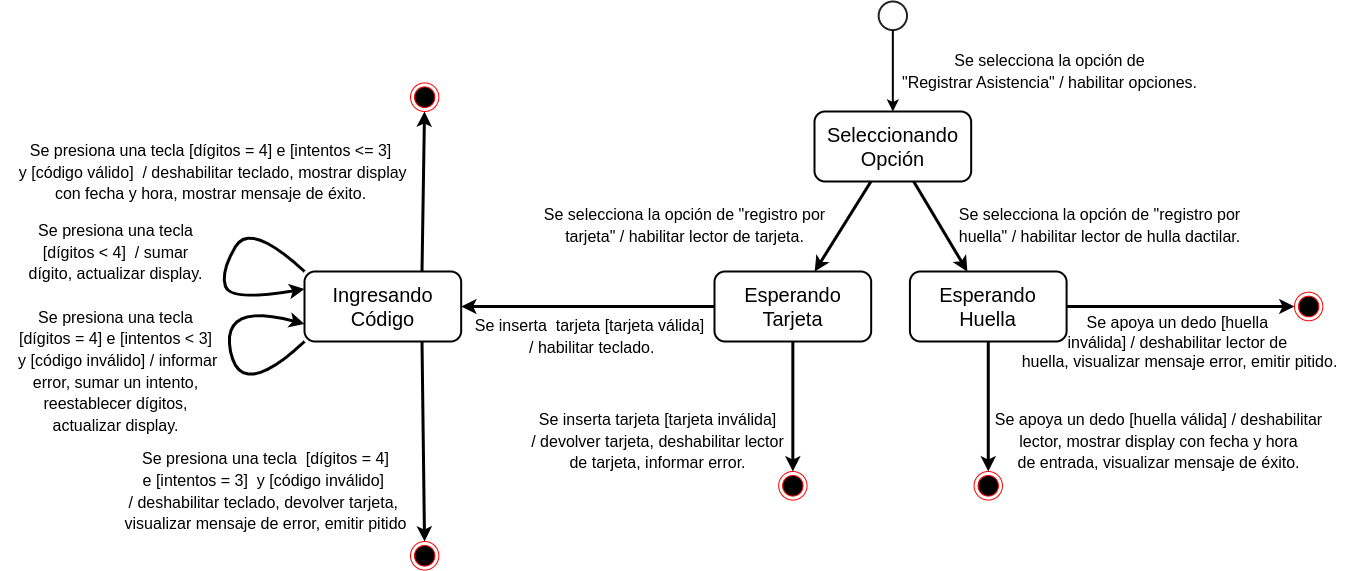

The diagram above was exported from draw.io. Its source (the exported page's mxGraphModel, read from the mxfile embedded in the PNG):
<mxGraphModel dx="2269" dy="699" grid="1" gridSize="10" guides="1" tooltips="1" connect="1" arrows="1" fold="1" page="1" pageScale="1" pageWidth="1169" pageHeight="827" math="0" shadow="0">
  <root>
    <mxCell id="0" />
    <mxCell id="1" parent="0" />
    <mxCell id="Cymtw5ydGTJlnyJTqVXZ-1" value="&lt;span style=&quot;font-size: 20px;&quot;&gt;Seleccionando Opción&lt;/span&gt;" style="rounded=1;whiteSpace=wrap;html=1;fontSize=15;strokeWidth=2;" vertex="1" parent="1">
      <mxGeometry x="534" y="200" width="156.67" height="70" as="geometry" />
    </mxCell>
    <mxCell id="Cymtw5ydGTJlnyJTqVXZ-4" value="" style="endArrow=classic;html=1;rounded=0;fontSize=16;spacing=2;strokeWidth=3;entryX=0;entryY=0.5;entryDx=0;entryDy=0;" edge="1" parent="1" source="Cymtw5ydGTJlnyJTqVXZ-13" target="Cymtw5ydGTJlnyJTqVXZ-5">
      <mxGeometry width="50" height="50" relative="1" as="geometry">
        <mxPoint x="848.3233437482716" y="520" as="sourcePoint" />
        <mxPoint x="933.5900000000001" y="630" as="targetPoint" />
      </mxGeometry>
    </mxCell>
    <mxCell id="Cymtw5ydGTJlnyJTqVXZ-5" value="" style="ellipse;html=1;shape=endState;fillColor=#000000;strokeColor=#ff0000;fontSize=15;" vertex="1" parent="1">
      <mxGeometry x="1014.0033333333331" y="380.7171428571429" width="28.33333333333333" height="28.571428571428573" as="geometry" />
    </mxCell>
    <mxCell id="Cymtw5ydGTJlnyJTqVXZ-7" value="" style="group" vertex="1" connectable="0" parent="1">
      <mxGeometry x="598.17" y="90" width="28.33333333333333" height="28.571428571428573" as="geometry" />
    </mxCell>
    <mxCell id="Cymtw5ydGTJlnyJTqVXZ-8" value="" style="html=1;verticalLabelPosition=bottom;labelBackgroundColor=#ffffff;verticalAlign=top;shadow=0;dashed=0;strokeWidth=2;shape=mxgraph.ios7.misc.circle;strokeColor=#222222;fillColor=none;fontSize=15;" vertex="1" parent="Cymtw5ydGTJlnyJTqVXZ-7">
      <mxGeometry width="28.33333333333333" height="28.571428571428573" as="geometry" />
    </mxCell>
    <mxCell id="Cymtw5ydGTJlnyJTqVXZ-9" value="" style="endArrow=classic;html=1;rounded=0;strokeWidth=2;exitX=0.5;exitY=1;exitDx=0;exitDy=0;exitPerimeter=0;" edge="1" parent="1" source="Cymtw5ydGTJlnyJTqVXZ-8" target="Cymtw5ydGTJlnyJTqVXZ-1">
      <mxGeometry width="50" height="50" relative="1" as="geometry">
        <mxPoint x="574" y="120" as="sourcePoint" />
        <mxPoint x="619.8333333333334" y="127.14285714285714" as="targetPoint" />
      </mxGeometry>
    </mxCell>
    <mxCell id="Cymtw5ydGTJlnyJTqVXZ-10" value="" style="endArrow=classic;html=1;rounded=0;fontSize=16;spacing=2;strokeWidth=3;" edge="1" parent="1" source="Cymtw5ydGTJlnyJTqVXZ-14" target="Cymtw5ydGTJlnyJTqVXZ-19">
      <mxGeometry width="50" height="50" relative="1" as="geometry">
        <mxPoint x="464.1625587533706" y="450" as="sourcePoint" />
        <mxPoint x="443.99723045001156" y="570.18621574506" as="targetPoint" />
      </mxGeometry>
    </mxCell>
    <mxCell id="Cymtw5ydGTJlnyJTqVXZ-11" value="" style="ellipse;html=1;shape=endState;fillColor=#000000;strokeColor=#ff0000;fontSize=15;" vertex="1" parent="1">
      <mxGeometry x="498.1733333333334" y="559.9971428571429" width="28.33333333333333" height="28.571428571428573" as="geometry" />
    </mxCell>
    <mxCell id="Cymtw5ydGTJlnyJTqVXZ-12" value="&lt;font style=&quot;font-size: 16px;&quot;&gt;Se selecciona la opción de &lt;br&gt;&quot;Registrar Asistencia&quot; / habilitar opciones.&lt;br style=&quot;font-size: 18px;&quot;&gt;&lt;/font&gt;" style="text;html=1;align=center;verticalAlign=middle;resizable=0;points=[];autosize=1;strokeColor=none;fillColor=none;fontSize=18;" vertex="1" parent="1">
      <mxGeometry x="609.01" y="130" width="320" height="60" as="geometry" />
    </mxCell>
    <mxCell id="Cymtw5ydGTJlnyJTqVXZ-13" value="&lt;span style=&quot;font-size: 20px;&quot;&gt;Esperando Huella&lt;/span&gt;" style="rounded=1;whiteSpace=wrap;html=1;fontSize=15;strokeWidth=2;" vertex="1" parent="1">
      <mxGeometry x="629.42" y="360" width="156.67" height="70" as="geometry" />
    </mxCell>
    <mxCell id="Cymtw5ydGTJlnyJTqVXZ-14" value="&lt;span style=&quot;font-size: 20px;&quot;&gt;Esperando Tarjeta&lt;/span&gt;" style="rounded=1;whiteSpace=wrap;html=1;fontSize=15;strokeWidth=2;" vertex="1" parent="1">
      <mxGeometry x="433.9999999999999" y="360" width="156.67" height="70" as="geometry" />
    </mxCell>
    <mxCell id="Cymtw5ydGTJlnyJTqVXZ-15" value="&lt;font style=&quot;font-size: 16px;&quot;&gt;Se selecciona la opción de &quot;registro por &lt;br&gt;tarjeta&quot; / habilitar lector de tarjeta.&lt;br style=&quot;font-size: 18px;&quot;&gt;&lt;/font&gt;" style="text;html=1;align=center;verticalAlign=middle;resizable=0;points=[];autosize=1;strokeColor=none;fillColor=none;fontSize=18;" vertex="1" parent="1">
      <mxGeometry x="254" y="284" width="300" height="60" as="geometry" />
    </mxCell>
    <mxCell id="Cymtw5ydGTJlnyJTqVXZ-16" value="" style="endArrow=classic;html=1;rounded=0;fontSize=16;spacing=2;strokeWidth=3;" edge="1" parent="1" source="Cymtw5ydGTJlnyJTqVXZ-1" target="Cymtw5ydGTJlnyJTqVXZ-14">
      <mxGeometry width="50" height="50" relative="1" as="geometry">
        <mxPoint x="606.0849999999998" y="270" as="sourcePoint" />
        <mxPoint x="423.99723045001156" y="630.18621574506" as="targetPoint" />
      </mxGeometry>
    </mxCell>
    <mxCell id="Cymtw5ydGTJlnyJTqVXZ-17" value="" style="endArrow=classic;html=1;rounded=0;fontSize=16;spacing=2;strokeWidth=3;" edge="1" parent="1" source="Cymtw5ydGTJlnyJTqVXZ-1" target="Cymtw5ydGTJlnyJTqVXZ-13">
      <mxGeometry width="50" height="50" relative="1" as="geometry">
        <mxPoint x="614.0049999999998" y="270" as="sourcePoint" />
        <mxPoint x="431.41999999999996" y="420" as="targetPoint" />
      </mxGeometry>
    </mxCell>
    <mxCell id="Cymtw5ydGTJlnyJTqVXZ-18" value="&lt;font style=&quot;font-size: 16px;&quot;&gt;Se selecciona la opción de &quot;registro por &lt;br&gt;huella&quot; / habilitar lector de hulla dactilar.&lt;br style=&quot;font-size: 18px;&quot;&gt;&lt;/font&gt;" style="text;html=1;align=center;verticalAlign=middle;resizable=0;points=[];autosize=1;strokeColor=none;fillColor=none;fontSize=18;" vertex="1" parent="1">
      <mxGeometry x="669.42" y="284" width="300" height="60" as="geometry" />
    </mxCell>
    <mxCell id="Cymtw5ydGTJlnyJTqVXZ-19" value="&lt;span style=&quot;font-size: 20px;&quot;&gt;Ingresando Código&lt;/span&gt;" style="rounded=1;whiteSpace=wrap;html=1;fontSize=15;strokeWidth=2;" vertex="1" parent="1">
      <mxGeometry x="23.999999999999943" y="360" width="156.67" height="70" as="geometry" />
    </mxCell>
    <mxCell id="Cymtw5ydGTJlnyJTqVXZ-21" value="&lt;font style=&quot;font-size: 16px;&quot;&gt;Se inserta&amp;nbsp; tarjeta [tarjeta válida]&lt;br&gt;&amp;nbsp;/ habilitar&amp;nbsp;teclado.&lt;br style=&quot;font-size: 18px;&quot;&gt;&lt;/font&gt;" style="text;html=1;align=center;verticalAlign=middle;resizable=0;points=[];autosize=1;strokeColor=none;fillColor=none;fontSize=18;" vertex="1" parent="1">
      <mxGeometry x="184" y="395" width="250" height="60" as="geometry" />
    </mxCell>
    <mxCell id="Cymtw5ydGTJlnyJTqVXZ-22" value="" style="endArrow=classic;html=1;rounded=0;fontSize=16;spacing=2;strokeWidth=3;entryX=0.5;entryY=0;entryDx=0;entryDy=0;" edge="1" parent="1" source="Cymtw5ydGTJlnyJTqVXZ-14" target="Cymtw5ydGTJlnyJTqVXZ-11">
      <mxGeometry width="50" height="50" relative="1" as="geometry">
        <mxPoint x="616" y="280" as="sourcePoint" />
        <mxPoint x="514" y="530" as="targetPoint" />
      </mxGeometry>
    </mxCell>
    <mxCell id="Cymtw5ydGTJlnyJTqVXZ-23" value="&lt;font style=&quot;font-size: 16px;&quot;&gt;Se inserta tarjeta [tarjeta inválida] &lt;br&gt;/ devolver tarjeta, deshabilitar lector &lt;br&gt;de tarjeta, informar&amp;nbsp;error.&lt;br style=&quot;font-size: 18px;&quot;&gt;&lt;/font&gt;" style="text;html=1;align=center;verticalAlign=middle;resizable=0;points=[];autosize=1;strokeColor=none;fillColor=none;fontSize=18;" vertex="1" parent="1">
      <mxGeometry x="237" y="490" width="280" height="80" as="geometry" />
    </mxCell>
    <mxCell id="Cymtw5ydGTJlnyJTqVXZ-26" value="" style="endArrow=classic;html=1;rounded=0;fontSize=16;spacing=2;strokeWidth=3;" edge="1" parent="1" source="Cymtw5ydGTJlnyJTqVXZ-13" target="Cymtw5ydGTJlnyJTqVXZ-29">
      <mxGeometry width="50" height="50" relative="1" as="geometry">
        <mxPoint x="624.42" y="280" as="sourcePoint" />
        <mxPoint x="707.7550000000001" y="598.5700000000002" as="targetPoint" />
      </mxGeometry>
    </mxCell>
    <mxCell id="Cymtw5ydGTJlnyJTqVXZ-27" value="&lt;div style=&quot;&quot;&gt;&lt;span style=&quot;font-size: 16px; background-color: initial;&quot;&gt;Se apoya un dedo&amp;nbsp;&lt;/span&gt;&lt;span style=&quot;background-color: initial; font-size: 16px;&quot;&gt;[huella&amp;nbsp;&lt;/span&gt;&lt;/div&gt;&lt;font style=&quot;font-size: 16px;&quot;&gt;&lt;div style=&quot;&quot;&gt;&lt;span style=&quot;background-color: initial;&quot;&gt;inválida] / deshabilitar&amp;nbsp;&lt;/span&gt;&lt;span style=&quot;background-color: initial;&quot;&gt;lector de&amp;nbsp;&lt;/span&gt;&lt;/div&gt;&lt;div style=&quot;&quot;&gt;&lt;span style=&quot;background-color: initial;&quot;&gt;huella, visualizar mensaje error, emitir pitido.&lt;/span&gt;&lt;/div&gt;&lt;/font&gt;" style="text;html=1;align=center;verticalAlign=middle;resizable=0;points=[];autosize=1;strokeColor=none;fillColor=none;fontSize=18;" vertex="1" parent="1">
      <mxGeometry x="729" y="395" width="340" height="70" as="geometry" />
    </mxCell>
    <mxCell id="Cymtw5ydGTJlnyJTqVXZ-28" value="&lt;font style=&quot;font-size: 16px;&quot;&gt;Se apoya un dedo [huella válida] / deshabilitar &lt;br&gt;lector, mostrar display con fecha y hora &lt;br&gt;de entrada, visualizar mensaje de éxito.&lt;br style=&quot;font-size: 18px;&quot;&gt;&lt;/font&gt;" style="text;html=1;align=center;verticalAlign=middle;resizable=0;points=[];autosize=1;strokeColor=none;fillColor=none;fontSize=18;" vertex="1" parent="1">
      <mxGeometry x="703" y="490" width="350" height="80" as="geometry" />
    </mxCell>
    <mxCell id="Cymtw5ydGTJlnyJTqVXZ-29" value="" style="ellipse;html=1;shape=endState;fillColor=#000000;strokeColor=#ff0000;fontSize=15;" vertex="1" parent="1">
      <mxGeometry x="693.5933333333334" y="559.9971428571429" width="28.33333333333333" height="28.571428571428573" as="geometry" />
    </mxCell>
    <mxCell id="Cymtw5ydGTJlnyJTqVXZ-32" value="" style="curved=1;endArrow=classic;rounded=0;entryX=0;entryY=0.25;entryDx=0;entryDy=0;exitX=0;exitY=0;exitDx=0;exitDy=0;labelBorderColor=none;html=1;strokeWidth=3;" edge="1" parent="1" source="Cymtw5ydGTJlnyJTqVXZ-19" target="Cymtw5ydGTJlnyJTqVXZ-19">
      <mxGeometry width="50" height="50" relative="1" as="geometry">
        <mxPoint x="40" y="277" as="sourcePoint" />
        <mxPoint x="79" y="294" as="targetPoint" />
        <Array as="points">
          <mxPoint x="-30" y="310" />
          <mxPoint x="-60" y="360" />
          <mxPoint x="-50" y="390" />
        </Array>
      </mxGeometry>
    </mxCell>
    <mxCell id="Cymtw5ydGTJlnyJTqVXZ-33" value="&lt;font style=&quot;font-size: 16px;&quot;&gt;Se presiona una tecla &lt;br&gt;[dígitos &amp;lt; 4]&amp;nbsp;&amp;nbsp;/ sumar &lt;br&gt;dígito, actualizar display.&lt;br style=&quot;font-size: 18px;&quot;&gt;&lt;/font&gt;" style="text;html=1;align=center;verticalAlign=middle;resizable=0;points=[];autosize=1;strokeColor=none;fillColor=none;fontSize=18;" vertex="1" parent="1">
      <mxGeometry x="-265" y="300.72" width="200" height="80" as="geometry" />
    </mxCell>
    <mxCell id="Cymtw5ydGTJlnyJTqVXZ-34" value="" style="curved=1;endArrow=classic;rounded=0;exitX=0;exitY=1;exitDx=0;exitDy=0;labelBorderColor=none;html=1;strokeWidth=3;entryX=0;entryY=0.75;entryDx=0;entryDy=0;" edge="1" parent="1" source="Cymtw5ydGTJlnyJTqVXZ-19" target="Cymtw5ydGTJlnyJTqVXZ-19">
      <mxGeometry width="50" height="50" relative="1" as="geometry">
        <mxPoint x="77" y="580" as="sourcePoint" />
        <mxPoint x="30" y="430" as="targetPoint" />
        <Array as="points">
          <mxPoint x="-40" y="490" />
          <mxPoint x="-60" y="390" />
        </Array>
      </mxGeometry>
    </mxCell>
    <mxCell id="Cymtw5ydGTJlnyJTqVXZ-35" value="&lt;font style=&quot;font-size: 16px;&quot;&gt;Se presiona una tecla &lt;br&gt;[dígitos = 4] e [intentos &amp;lt; 3]&lt;br&gt;&amp;nbsp;y [código inválido]&amp;nbsp;/ informar &lt;br&gt;error, sumar un intento, &lt;br&gt;reestablecer dígitos, &lt;br&gt;actualizar display.&lt;br style=&quot;font-size: 18px;&quot;&gt;&lt;/font&gt;" style="text;html=1;align=center;verticalAlign=middle;resizable=0;points=[];autosize=1;strokeColor=none;fillColor=none;fontSize=18;" vertex="1" parent="1">
      <mxGeometry x="-280" y="390" width="230" height="140" as="geometry" />
    </mxCell>
    <mxCell id="Cymtw5ydGTJlnyJTqVXZ-36" value="" style="endArrow=classic;html=1;rounded=0;fontSize=16;spacing=2;strokeWidth=3;exitX=0.75;exitY=0;exitDx=0;exitDy=0;" edge="1" parent="1" source="Cymtw5ydGTJlnyJTqVXZ-19" target="Cymtw5ydGTJlnyJTqVXZ-41">
      <mxGeometry width="50" height="50" relative="1" as="geometry">
        <mxPoint x="600" y="280" as="sourcePoint" />
        <mxPoint x="142" y="200" as="targetPoint" />
      </mxGeometry>
    </mxCell>
    <mxCell id="Cymtw5ydGTJlnyJTqVXZ-37" value="" style="endArrow=classic;html=1;rounded=0;fontSize=16;spacing=2;strokeWidth=3;exitX=0.75;exitY=1;exitDx=0;exitDy=0;" edge="1" parent="1" source="Cymtw5ydGTJlnyJTqVXZ-19" target="Cymtw5ydGTJlnyJTqVXZ-42">
      <mxGeometry width="50" height="50" relative="1" as="geometry">
        <mxPoint x="152" y="370" as="sourcePoint" />
        <mxPoint x="140" y="600" as="targetPoint" />
      </mxGeometry>
    </mxCell>
    <mxCell id="Cymtw5ydGTJlnyJTqVXZ-39" value="&lt;font style=&quot;font-size: 16px;&quot;&gt;Se presiona una tecla [dígitos = 4] e [intentos &amp;lt;= 3]&lt;br&gt;&amp;nbsp;y [código válido]&amp;nbsp; / deshabilitar teclado, mostrar display &lt;br&gt;con fecha y hora, mostrar mensaje de éxito.&lt;br style=&quot;font-size: 18px;&quot;&gt;&lt;/font&gt;" style="text;html=1;align=center;verticalAlign=middle;resizable=0;points=[];autosize=1;strokeColor=none;fillColor=none;fontSize=18;" vertex="1" parent="1">
      <mxGeometry x="-280" y="220.72000000000003" width="420" height="80" as="geometry" />
    </mxCell>
    <mxCell id="Cymtw5ydGTJlnyJTqVXZ-40" value="&lt;div style=&quot;&quot;&gt;&lt;span style=&quot;font-size: 16px; background-color: initial;&quot;&gt;Se presiona una tecla&amp;nbsp;&amp;nbsp;&lt;/span&gt;&lt;span style=&quot;background-color: initial; font-size: 16px;&quot;&gt;[dígitos = 4]&lt;/span&gt;&lt;/div&gt;&lt;div style=&quot;&quot;&gt;&lt;span style=&quot;background-color: initial; font-size: 16px;&quot;&gt;&amp;nbsp;e [intentos = 3]&amp;nbsp;&lt;/span&gt;&lt;span style=&quot;background-color: initial; font-size: 16px;&quot;&gt;&amp;nbsp;y [código inválido]&amp;nbsp;&amp;nbsp;&lt;/span&gt;&lt;/div&gt;&lt;div style=&quot;&quot;&gt;&lt;span style=&quot;background-color: initial; font-size: 16px;&quot;&gt;/ deshabilitar teclado, devolver tarjeta,&amp;nbsp;&lt;/span&gt;&lt;/div&gt;&lt;div style=&quot;&quot;&gt;&lt;span style=&quot;background-color: initial; font-size: 16px;&quot;&gt;visualizar mensaje de error, emitir pitido&lt;/span&gt;&lt;/div&gt;" style="text;html=1;align=center;verticalAlign=middle;resizable=0;points=[];autosize=1;strokeColor=none;fillColor=none;fontSize=18;" vertex="1" parent="1">
      <mxGeometry x="-170" y="530" width="310" height="100" as="geometry" />
    </mxCell>
    <mxCell id="Cymtw5ydGTJlnyJTqVXZ-41" value="" style="ellipse;html=1;shape=endState;fillColor=#000000;strokeColor=#ff0000;fontSize=15;" vertex="1" parent="1">
      <mxGeometry x="130.0033333333334" y="171.42714285714288" width="28.33333333333333" height="28.571428571428573" as="geometry" />
    </mxCell>
    <mxCell id="Cymtw5ydGTJlnyJTqVXZ-42" value="" style="ellipse;html=1;shape=endState;fillColor=#000000;strokeColor=#ff0000;fontSize=15;" vertex="1" parent="1">
      <mxGeometry x="130.0033333333334" y="629.9971428571429" width="28.33333333333333" height="28.571428571428573" as="geometry" />
    </mxCell>
  </root>
</mxGraphModel>